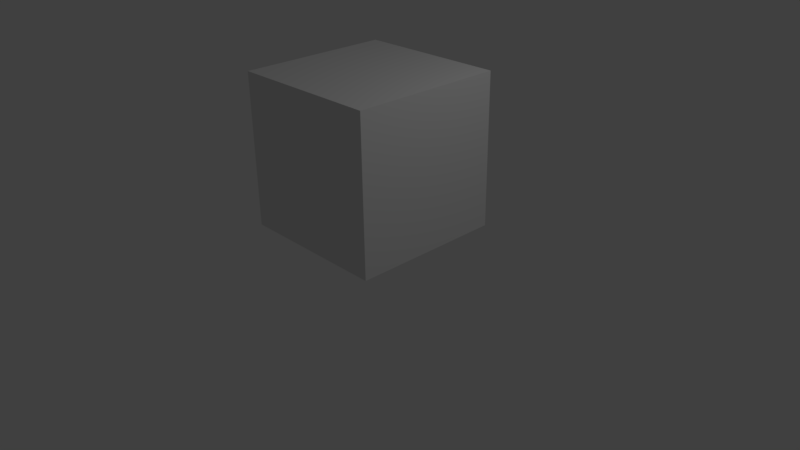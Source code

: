 # Source: Porta.blend  (saved by Blender 2.77.0; exported with 4.5.12 LTS)
import bpy
from mathutils import Matrix  # noqa: F401  (used for matrix-valued properties, if any)

bpy.ops.wm.read_factory_settings(use_empty=True)
scene = bpy.context.scene
scene.name = 'Scene'

# ---- collections
col_collection_1 = bpy.data.collections.new('Collection 1'); scene.collection.children.link(col_collection_1)

# ---- materials (node trees are filled in below, after node groups)
mat_material = bpy.data.materials.new('Material')
mat_material.alpha_threshold = 0.0
mat_material.use_transparent_shadow = False
mat_material.roughness = 0.5
mat_material.line_color = (0.0, 0.0, 0.0, 1.0)

# ---- material node trees

# ---- world
world_world = bpy.data.worlds.new('World'); scene.world = world_world
world_world.color = (0.05088, 0.05088, 0.05088)
world_world.use_sun_shadow = False
world_world.sun_shadow_jitter_overblur = 0.0
world_world.cycles.sampling_method = 'MANUAL'

# ---- cameras
cam_camera = bpy.data.cameras.new('Camera')
cam_camera.clip_end = 100.0
cam_camera.lens = 35.0
cam_camera.sensor_width = 32.0
cam_camera.sensor_height = 18.0
cam_camera.ortho_scale = 7.314
cam_camera.dof.focus_distance = 0.0
cam_camera.dof.aperture_fstop = 128.0

# ---- lights
light_lamp = bpy.data.lights.new('Lamp', 'POINT')
light_lamp.transmission_factor = 0.0
light_lamp.cutoff_distance = 30.0
light_lamp.energy = 100.0
light_lamp.shadow_buffer_clip_start = 1.001
light_lamp.shadow_soft_size = 0.1
light_lamp.shadow_maximum_resolution = 0.006
light_lamp.use_absolute_resolution = True

# ---- meshes
me_cube = bpy.data.meshes.new('Cube')
me_cube.from_pydata([(2.0, 1.0, -1.0), (2.0, -1.0, -1.0), (0.0, -1.0, -1.0), (4.768e-07, 1.0, -1.0), (2.0, 1.0, 1.0), (2.0, -1.0, 1.0), (-4.768e-07, -1.0, 1.0), (1.192e-07, 1.0, 1.0)], [], [(0, 1, 2, 3), (4, 7, 6, 5), (0, 4, 5, 1), (1, 5, 6, 2), (2, 6, 7, 3), (4, 0, 3, 7)])
_uv = me_cube.uv_layers.new(name='UVMap')
_uv.uv.foreach_set('vector', [0.2501, 0.25, 0.2501, 4.342e-05, 0.5, 4.33e-05, 0.5, 0.25, 0.5, 1.0, 0.25, 1.0, 0.25, 0.75, 0.5, 0.75, 0.25, 0.5, 0.5, 0.5, 0.5, 0.7499, 0.25, 0.7499, 4.306e-05, 0.2501, 0.25, 0.2501, 0.25, 0.5, 4.321e-05, 0.5, 0.25, 0.25, 0.5, 0.25, 0.5, 0.5, 0.25, 0.5, 0.75, 0.5, 0.5, 0.5, 0.5, 0.25, 0.75, 0.25])
me_cube.materials.append(mat_material)
me_cube.use_remesh_preserve_volume = False
me_cube.use_remesh_preserve_attributes = False
me_cube.use_mirror_vertex_groups = False
me_cube.update()

# ---- objects
ob_cube = bpy.data.objects.new('Cube', me_cube)
ob_lamp = bpy.data.objects.new('Lamp', light_lamp)
ob_camera = bpy.data.objects.new('Camera', cam_camera)

# ---- transforms, parenting, visibility, modifiers, constraints
ob_cube.location = (-1.0, 2.682e-07, 1.42)
ob_cube.lock_rotations_4d = False
ob_cube.empty_display_type = 'ARROWS'
ob_cube.lineart.crease_threshold = 0.0
ob_lamp.location = (4.076, 1.005, 5.904)
ob_lamp.rotation_euler = (0.6503, 0.05522, 1.866)
ob_lamp.lock_rotations_4d = False
ob_lamp.empty_display_type = 'ARROWS'
ob_lamp.color = (0.0, 0.0, 0.0, 0.0)
ob_lamp.lineart.crease_threshold = 0.0
ob_camera.location = (7.481, -6.508, 5.344)
ob_camera.rotation_euler = (1.109, 0.01082, 0.8149)
ob_camera.lock_rotations_4d = False
ob_camera.empty_display_type = 'ARROWS'
ob_camera.color = (0.0, 0.0, 0.0, 0.0)
ob_camera.display_type = 'WIRE'
ob_camera.lineart.crease_threshold = 0.0

# ---- collection membership
col_collection_1.objects.link(ob_cube)
col_collection_1.objects.link(ob_lamp)
col_collection_1.objects.link(ob_camera)

# ---- scene / render settings (as saved in the file)
scene.camera = ob_camera
scene.frame_start = 1; scene.frame_end = 250; scene.frame_set(1)
scene.render.engine = 'BLENDER_EEVEE_NEXT'
scene.render.resolution_percentage = 50
scene.render.dither_intensity = 0.0
scene.cycles.use_denoising = False
scene.cycles.samples = 128
scene.cycles.sampling_pattern = 'TABULATED_SOBOL'
scene.cycles.light_sampling_threshold = 0.0
scene.cycles.use_adaptive_sampling = False
scene.cycles.use_light_tree = False
scene.cycles.blur_glossy = 0.0
scene.cycles.sample_clamp_indirect = 0.0
scene.view_settings.view_transform = 'Standard'
bpy.context.view_layer.update()
